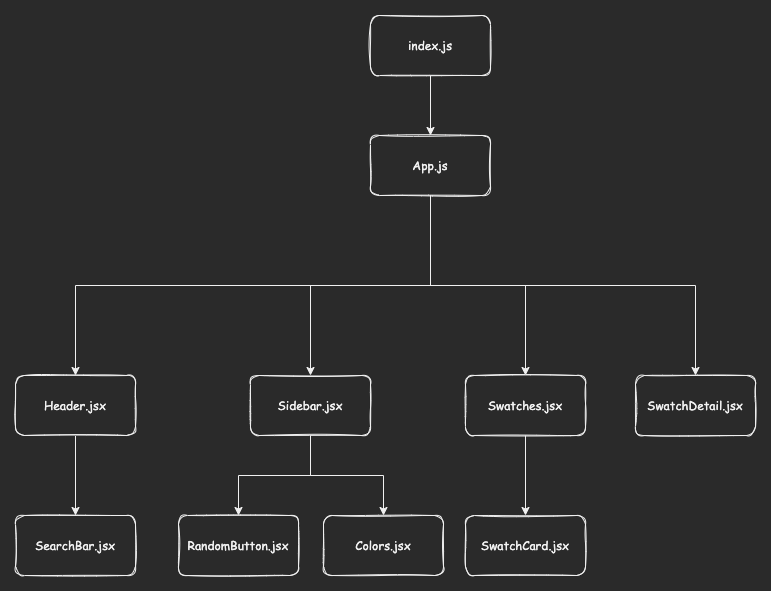

The diagram above was exported from draw.io. Its source (the exported page's mxGraphModel, read from the mxfile embedded in the PNG):
<mxGraphModel dx="2489" dy="874" grid="1" gridSize="10" guides="1" tooltips="1" connect="1" arrows="1" fold="1" page="1" pageScale="1" pageWidth="850" pageHeight="1100" math="0" shadow="0">
  <root>
    <mxCell id="0" />
    <mxCell id="1" parent="0" />
    <mxCell id="Kqs7fXENg0E2DFKlGv2c-4" value="" style="edgeStyle=orthogonalEdgeStyle;rounded=0;orthogonalLoop=1;jettySize=auto;html=1;fontFamily=Comic Sans MS;" parent="1" source="0wpUiW0XcI1kVTgKBtFP-8" edge="1">
      <mxGeometry relative="1" as="geometry">
        <Array as="points">
          <mxPoint x="-680" y="280" />
          <mxPoint x="-680" y="280" />
        </Array>
        <mxPoint x="-720" y="280" as="targetPoint" />
      </mxGeometry>
    </mxCell>
    <mxCell id="0wpUiW0XcI1kVTgKBtFP-6" value="" style="edgeStyle=orthogonalEdgeStyle;rounded=0;orthogonalLoop=1;jettySize=auto;html=1;exitX=0;exitY=0.5;exitDx=0;exitDy=0;" parent="1" source="0wpUiW0XcI1kVTgKBtFP-8" edge="1">
      <mxGeometry relative="1" as="geometry">
        <Array as="points">
          <mxPoint x="-590" y="280" />
        </Array>
        <mxPoint x="-590" y="190" as="targetPoint" />
      </mxGeometry>
    </mxCell>
    <mxCell id="FXAaY2tPLHVMMhZYXiv9-2" value="" style="edgeStyle=orthogonalEdgeStyle;rounded=0;orthogonalLoop=1;jettySize=auto;html=1;" edge="1" parent="1" source="Kqs7fXENg0E2DFKlGv2c-1" target="FXAaY2tPLHVMMhZYXiv9-1">
      <mxGeometry relative="1" as="geometry" />
    </mxCell>
    <mxCell id="FXAaY2tPLHVMMhZYXiv9-6" value="" style="edgeStyle=orthogonalEdgeStyle;rounded=0;orthogonalLoop=1;jettySize=auto;html=1;" edge="1" parent="1" source="Kqs7fXENg0E2DFKlGv2c-1" target="FXAaY2tPLHVMMhZYXiv9-5">
      <mxGeometry relative="1" as="geometry">
        <Array as="points">
          <mxPoint x="-395" y="400" />
          <mxPoint x="-750" y="400" />
        </Array>
      </mxGeometry>
    </mxCell>
    <mxCell id="FXAaY2tPLHVMMhZYXiv9-12" value="" style="edgeStyle=orthogonalEdgeStyle;rounded=0;orthogonalLoop=1;jettySize=auto;html=1;" edge="1" parent="1" source="Kqs7fXENg0E2DFKlGv2c-1" target="FXAaY2tPLHVMMhZYXiv9-11">
      <mxGeometry relative="1" as="geometry">
        <Array as="points">
          <mxPoint x="-395" y="400" />
          <mxPoint x="-300" y="400" />
        </Array>
      </mxGeometry>
    </mxCell>
    <mxCell id="FXAaY2tPLHVMMhZYXiv9-16" value="" style="edgeStyle=orthogonalEdgeStyle;rounded=0;orthogonalLoop=1;jettySize=auto;html=1;" edge="1" parent="1" source="Kqs7fXENg0E2DFKlGv2c-1" target="FXAaY2tPLHVMMhZYXiv9-15">
      <mxGeometry relative="1" as="geometry">
        <Array as="points">
          <mxPoint x="-395" y="400" />
          <mxPoint x="-130" y="400" />
        </Array>
      </mxGeometry>
    </mxCell>
    <mxCell id="Kqs7fXENg0E2DFKlGv2c-1" value="App.js" style="rounded=1;whiteSpace=wrap;html=1;sketch=1;fontFamily=Comic Sans MS;" parent="1" vertex="1">
      <mxGeometry x="-455" y="250" width="120" height="60" as="geometry" />
    </mxCell>
    <mxCell id="0wpUiW0XcI1kVTgKBtFP-4" value="" style="edgeStyle=orthogonalEdgeStyle;rounded=0;orthogonalLoop=1;jettySize=auto;html=1;" parent="1" source="0wpUiW0XcI1kVTgKBtFP-3" target="Kqs7fXENg0E2DFKlGv2c-1" edge="1">
      <mxGeometry relative="1" as="geometry" />
    </mxCell>
    <mxCell id="0wpUiW0XcI1kVTgKBtFP-3" value="index.js" style="rounded=1;whiteSpace=wrap;html=1;sketch=1;glass=0;shadow=0;fontFamily=Comic Sans MS;" parent="1" vertex="1">
      <mxGeometry x="-455" y="130" width="120" height="60" as="geometry" />
    </mxCell>
    <mxCell id="0wpUiW0XcI1kVTgKBtFP-19" value="" style="edgeStyle=orthogonalEdgeStyle;rounded=0;orthogonalLoop=1;jettySize=auto;html=1;fontFamily=Comic Sans MS;" parent="1" target="0wpUiW0XcI1kVTgKBtFP-18" edge="1">
      <mxGeometry relative="1" as="geometry">
        <mxPoint x="-590" y="310" as="sourcePoint" />
      </mxGeometry>
    </mxCell>
    <mxCell id="FXAaY2tPLHVMMhZYXiv9-4" value="" style="edgeStyle=orthogonalEdgeStyle;rounded=0;orthogonalLoop=1;jettySize=auto;html=1;" edge="1" parent="1" source="FXAaY2tPLHVMMhZYXiv9-1" target="FXAaY2tPLHVMMhZYXiv9-3">
      <mxGeometry relative="1" as="geometry" />
    </mxCell>
    <mxCell id="FXAaY2tPLHVMMhZYXiv9-10" value="" style="edgeStyle=orthogonalEdgeStyle;rounded=0;orthogonalLoop=1;jettySize=auto;html=1;" edge="1" parent="1" source="FXAaY2tPLHVMMhZYXiv9-1" target="FXAaY2tPLHVMMhZYXiv9-9">
      <mxGeometry relative="1" as="geometry" />
    </mxCell>
    <mxCell id="FXAaY2tPLHVMMhZYXiv9-1" value="Sidebar.jsx" style="rounded=1;whiteSpace=wrap;html=1;sketch=1;fontFamily=Comic Sans MS;" vertex="1" parent="1">
      <mxGeometry x="-575" y="490" width="120" height="60" as="geometry" />
    </mxCell>
    <mxCell id="FXAaY2tPLHVMMhZYXiv9-3" value="Colors.jsx" style="rounded=1;whiteSpace=wrap;html=1;sketch=1;fontFamily=Comic Sans MS;" vertex="1" parent="1">
      <mxGeometry x="-502" y="630" width="120" height="60" as="geometry" />
    </mxCell>
    <mxCell id="FXAaY2tPLHVMMhZYXiv9-8" value="" style="edgeStyle=orthogonalEdgeStyle;rounded=0;orthogonalLoop=1;jettySize=auto;html=1;" edge="1" parent="1" source="FXAaY2tPLHVMMhZYXiv9-5" target="FXAaY2tPLHVMMhZYXiv9-7">
      <mxGeometry relative="1" as="geometry" />
    </mxCell>
    <mxCell id="FXAaY2tPLHVMMhZYXiv9-5" value="Header.jsx" style="rounded=1;whiteSpace=wrap;html=1;sketch=1;fontFamily=Comic Sans MS;" vertex="1" parent="1">
      <mxGeometry x="-810" y="490" width="120" height="60" as="geometry" />
    </mxCell>
    <mxCell id="FXAaY2tPLHVMMhZYXiv9-7" value="SearchBar.jsx" style="rounded=1;whiteSpace=wrap;html=1;sketch=1;fontFamily=Comic Sans MS;" vertex="1" parent="1">
      <mxGeometry x="-810" y="630" width="120" height="60" as="geometry" />
    </mxCell>
    <mxCell id="FXAaY2tPLHVMMhZYXiv9-9" value="RandomButton.jsx" style="rounded=1;whiteSpace=wrap;html=1;sketch=1;fontFamily=Comic Sans MS;" vertex="1" parent="1">
      <mxGeometry x="-647" y="630" width="120" height="60" as="geometry" />
    </mxCell>
    <mxCell id="FXAaY2tPLHVMMhZYXiv9-14" value="" style="edgeStyle=orthogonalEdgeStyle;rounded=0;orthogonalLoop=1;jettySize=auto;html=1;" edge="1" parent="1" source="FXAaY2tPLHVMMhZYXiv9-11" target="FXAaY2tPLHVMMhZYXiv9-13">
      <mxGeometry relative="1" as="geometry" />
    </mxCell>
    <mxCell id="FXAaY2tPLHVMMhZYXiv9-11" value="Swatches.jsx" style="rounded=1;whiteSpace=wrap;html=1;sketch=1;fontFamily=Comic Sans MS;" vertex="1" parent="1">
      <mxGeometry x="-360" y="490" width="120" height="60" as="geometry" />
    </mxCell>
    <mxCell id="FXAaY2tPLHVMMhZYXiv9-13" value="SwatchCard.jsx" style="rounded=1;whiteSpace=wrap;html=1;sketch=1;fontFamily=Comic Sans MS;" vertex="1" parent="1">
      <mxGeometry x="-360" y="630" width="120" height="60" as="geometry" />
    </mxCell>
    <mxCell id="FXAaY2tPLHVMMhZYXiv9-15" value="SwatchDetail.jsx" style="rounded=1;whiteSpace=wrap;html=1;sketch=1;fontFamily=Comic Sans MS;" vertex="1" parent="1">
      <mxGeometry x="-190" y="490" width="120" height="60" as="geometry" />
    </mxCell>
  </root>
</mxGraphModel>